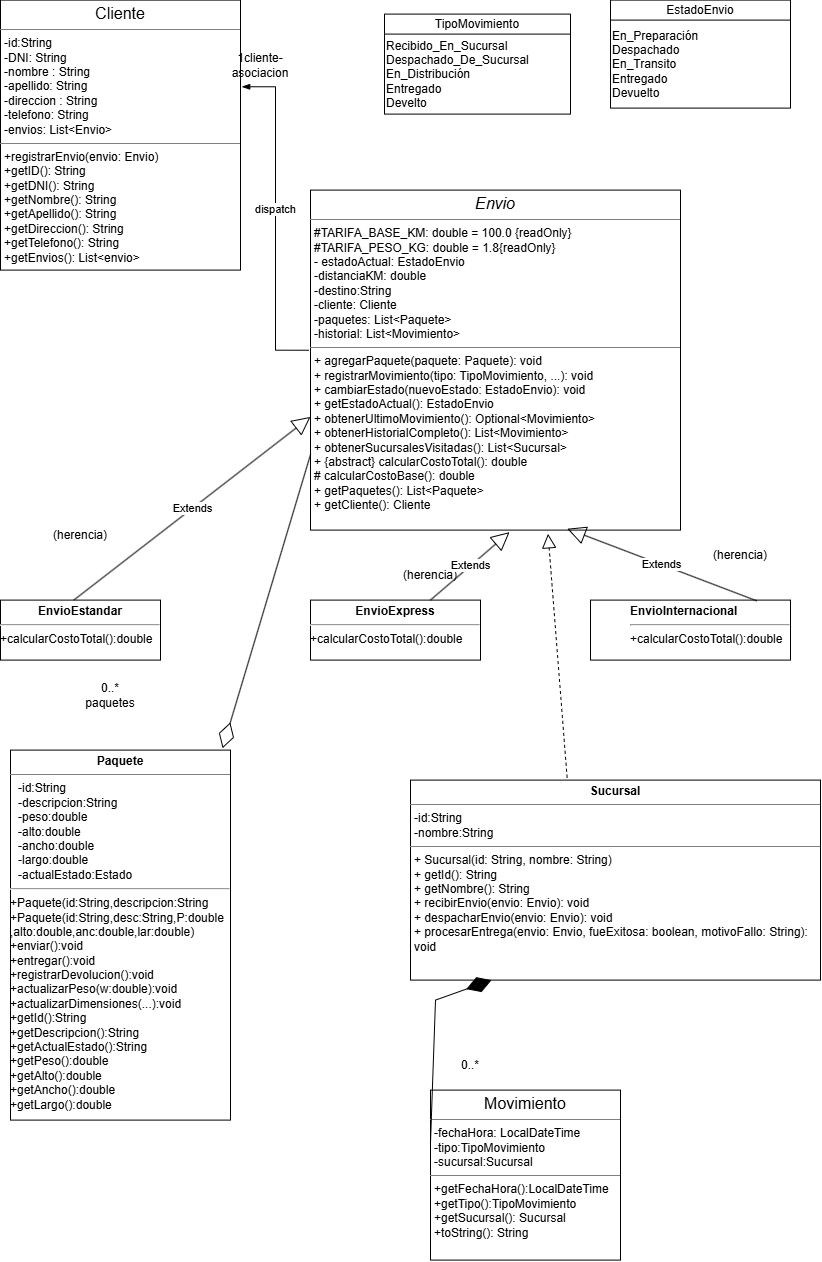

The diagram above was exported from draw.io. Its source (the exported page's mxGraphModel, read from the mxfile embedded in the PNG):
<mxGraphModel dx="858" dy="602" grid="1" gridSize="10" guides="1" tooltips="1" connect="1" arrows="1" fold="1" page="1" pageScale="1" pageWidth="827" pageHeight="1169" math="0" shadow="0">
  <root>
    <mxCell id="0" />
    <mxCell id="1" parent="0" />
    <mxCell id="piqGELF_AoF7AHO_TCfO-2" parent="1" style="verticalAlign=top;align=left;overflow=fill;html=1;whiteSpace=wrap;" value="&lt;p style=&quot;margin:0px;margin-top:4px;text-align:center;&quot;&gt;&lt;font style=&quot;font-size: 16px; background-color: light-dark(#ffffff, var(--ge-dark-color, #121212));&quot;&gt;Cliente&lt;/font&gt;&lt;/p&gt;&lt;hr size=&quot;1&quot; style=&quot;border-style:solid;&quot;&gt;&lt;p style=&quot;margin:0px;margin-left:4px;&quot;&gt;-id:String&lt;/p&gt;&lt;p style=&quot;margin:0px;margin-left:4px;&quot;&gt;-DNI: String&lt;/p&gt;&lt;p style=&quot;margin:0px;margin-left:4px;&quot;&gt;-nombre : String&lt;/p&gt;&lt;p style=&quot;margin:0px;margin-left:4px;&quot;&gt;-apellido: String&lt;/p&gt;&lt;p style=&quot;margin:0px;margin-left:4px;&quot;&gt;-direccion : String&lt;/p&gt;&lt;p style=&quot;margin:0px;margin-left:4px;&quot;&gt;-telefono: String&lt;/p&gt;&lt;p style=&quot;margin:0px;margin-left:4px;&quot;&gt;-envios: List&amp;lt;Envio&amp;gt;&lt;/p&gt;&lt;hr size=&quot;1&quot; style=&quot;border-style:solid;&quot;&gt;&lt;p style=&quot;margin:0px;margin-left:4px;&quot;&gt;+registrarEnvio(envio: Envio)&lt;/p&gt;&lt;p style=&quot;margin:0px;margin-left:4px;&quot;&gt;+getID(): String&lt;/p&gt;&lt;p style=&quot;margin:0px;margin-left:4px;&quot;&gt;+getDNI(): String&lt;/p&gt;&lt;p style=&quot;margin:0px;margin-left:4px;&quot;&gt;+getNombre(): String&lt;/p&gt;&lt;p style=&quot;margin:0px;margin-left:4px;&quot;&gt;+getApellido(): String&lt;/p&gt;&lt;p style=&quot;margin:0px;margin-left:4px;&quot;&gt;+getDireccion(): String&lt;/p&gt;&lt;p style=&quot;margin:0px;margin-left:4px;&quot;&gt;+getTelefono(): String&lt;/p&gt;&lt;p style=&quot;margin:0px;margin-left:4px;&quot;&gt;+getEnvios(): List&amp;lt;envio&amp;gt;&lt;/p&gt;&lt;p style=&quot;margin:0px;margin-left:4px;&quot;&gt;&lt;br&gt;&lt;/p&gt;&lt;p style=&quot;margin:0px;margin-left:4px;&quot;&gt;&lt;br&gt;&lt;/p&gt;&lt;p style=&quot;margin:0px;margin-left:4px;&quot;&gt;&lt;br&gt;&lt;/p&gt;&lt;br&gt;&lt;br&gt;&lt;div&gt;&lt;br&gt;&lt;/div&gt;" vertex="1">
      <mxGeometry height="270" width="240" as="geometry" />
    </mxCell>
    <mxCell id="piqGELF_AoF7AHO_TCfO-4" parent="1" style="verticalAlign=top;align=left;overflow=fill;html=1;whiteSpace=wrap;" value="&lt;p style=&quot;margin:0px;margin-top:4px;text-align:center;&quot;&gt;&lt;span style=&quot;background-color: light-dark(#ffffff, var(--ge-dark-color, #121212));&quot;&gt;&lt;font style=&quot;font-size: 16px;&quot;&gt;Movimiento&lt;/font&gt;&lt;/span&gt;&lt;/p&gt;&lt;hr size=&quot;1&quot; style=&quot;border-style:solid;&quot;&gt;&lt;p style=&quot;margin:0px;margin-left:4px;&quot;&gt;-fechaHora: LocalDateTime&lt;/p&gt;&lt;p style=&quot;margin:0px;margin-left:4px;&quot;&gt;-tipo:TipoMovimiento&lt;/p&gt;&lt;p style=&quot;margin:0px;margin-left:4px;&quot;&gt;-sucursal:Sucursal&lt;/p&gt;&lt;hr size=&quot;1&quot; style=&quot;border-style:solid;&quot;&gt;&lt;p style=&quot;margin:0px;margin-left:4px;&quot;&gt;+getFechaHora():LocalDateTime&lt;br&gt;&lt;/p&gt;&lt;p style=&quot;margin:0px;margin-left:4px;&quot;&gt;+getTipo():TipoMovimiento&lt;/p&gt;&lt;p style=&quot;margin:0px;margin-left:4px;&quot;&gt;+getSucursal(): Sucursal&lt;/p&gt;&lt;p style=&quot;margin:0px;margin-left:4px;&quot;&gt;+toString(): String&lt;/p&gt;&lt;p style=&quot;margin:0px;margin-left:4px;&quot;&gt;&lt;br&gt;&lt;/p&gt;" vertex="1">
      <mxGeometry height="170" width="190" x="430" y="1090" as="geometry" />
    </mxCell>
    <mxCell id="piqGELF_AoF7AHO_TCfO-5" parent="1" style="verticalAlign=top;align=left;overflow=fill;html=1;whiteSpace=wrap;" value="&lt;p style=&quot;margin:0px;margin-top:4px;text-align:center;&quot;&gt;&lt;font style=&quot;font-size: 16px; background-color: light-dark(#ffffff, var(--ge-dark-color, #121212));&quot;&gt;&lt;i&gt;Envio&lt;/i&gt;&lt;/font&gt;&lt;/p&gt;&lt;hr size=&quot;1&quot; style=&quot;border-style:solid;&quot;&gt;&lt;p style=&quot;margin:0px;margin-left:4px;&quot;&gt;#TARIFA_BASE_KM: double = 100.0 {readOnly}&lt;br&gt;#TARIFA_PESO_KG: double = 1.8{readOnly}&lt;/p&gt;&lt;p style=&quot;margin:0px;margin-left:4px;&quot;&gt;- estadoActual: EstadoEnvio&lt;/p&gt;&lt;p style=&quot;margin:0px;margin-left:4px;&quot;&gt;-distanciaKM: double&lt;/p&gt;&lt;p style=&quot;margin:0px;margin-left:4px;&quot;&gt;-destino:String&lt;/p&gt;&lt;p style=&quot;margin:0px;margin-left:4px;&quot;&gt;-cliente: Cliente&lt;/p&gt;&lt;p style=&quot;margin:0px;margin-left:4px;&quot;&gt;-paquetes: List&amp;lt;Paquete&amp;gt;&lt;/p&gt;&lt;p style=&quot;margin:0px;margin-left:4px;&quot;&gt;-historial: List&amp;lt;Movimiento&amp;gt;&lt;/p&gt;&lt;hr size=&quot;1&quot; style=&quot;border-style:solid;&quot;&gt;&lt;p style=&quot;margin:0px;margin-left:4px;&quot;&gt;+ agregarPaquete(paquete: Paquete): void&lt;/p&gt;&lt;p style=&quot;margin:0px;margin-left:4px;&quot;&gt;+ registrarMovimiento(tipo: TipoMovimiento, ...): void&amp;nbsp;&lt;/p&gt;&lt;p style=&quot;margin:0px;margin-left:4px;&quot;&gt;+ cambiarEstado(nuevoEstado: EstadoEnvio): void&amp;nbsp;&lt;/p&gt;&lt;p style=&quot;margin:0px;margin-left:4px;&quot;&gt;+ getEstadoActual(): EstadoEnvio&amp;nbsp;&lt;/p&gt;&lt;p style=&quot;margin:0px;margin-left:4px;&quot;&gt;+ obtenerUltimoMovimiento(): Optional&amp;lt;Movimiento&amp;gt;&amp;nbsp;&lt;/p&gt;&lt;p style=&quot;margin:0px;margin-left:4px;&quot;&gt;+ obtenerHistorialCompleto(): List&amp;lt;Movimiento&amp;gt;&amp;nbsp;&lt;/p&gt;&lt;p style=&quot;margin:0px;margin-left:4px;&quot;&gt;+ obtenerSucursalesVisitadas(): List&amp;lt;Sucursal&amp;gt;&amp;nbsp;&lt;/p&gt;&lt;p style=&quot;margin:0px;margin-left:4px;&quot;&gt;+ {abstract} calcularCostoTotal(): double&amp;nbsp;&lt;/p&gt;&lt;p style=&quot;margin:0px;margin-left:4px;&quot;&gt;# calcularCostoBase(): double&amp;nbsp;&lt;/p&gt;&lt;p style=&quot;margin:0px;margin-left:4px;&quot;&gt;+ getPaquetes(): List&amp;lt;Paquete&amp;gt;&amp;nbsp;&lt;/p&gt;&lt;p style=&quot;margin:0px;margin-left:4px;&quot;&gt;+ getCliente(): Cliente&amp;nbsp;&lt;/p&gt;&lt;p style=&quot;margin:0px;margin-left:4px;&quot;&gt;&lt;br&gt;&lt;/p&gt;" vertex="1">
      <mxGeometry height="340" width="370" x="310" y="190" as="geometry" />
    </mxCell>
    <mxCell id="piqGELF_AoF7AHO_TCfO-6" edge="1" parent="1" source="piqGELF_AoF7AHO_TCfO-5" style="html=1;verticalAlign=bottom;endArrow=blockThin;rounded=0;edgeStyle=orthogonalEdgeStyle;endFill=1;exitX=-0.004;exitY=0.471;exitDx=0;exitDy=0;exitPerimeter=0;entryX=1.005;entryY=0.321;entryDx=0;entryDy=0;entryPerimeter=0;" target="piqGELF_AoF7AHO_TCfO-2" value="dispatch">
      <mxGeometry relative="1" width="80" as="geometry">
        <mxPoint x="190" y="340" as="sourcePoint" />
        <mxPoint x="250" y="150" as="targetPoint" />
      </mxGeometry>
    </mxCell>
    <mxCell id="piqGELF_AoF7AHO_TCfO-7" parent="1" style="text;html=1;whiteSpace=wrap;strokeColor=none;fillColor=none;align=center;verticalAlign=middle;rounded=0;" value="1cliente-asociacion" vertex="1">
      <mxGeometry height="30" width="60" x="230" y="50" as="geometry" />
    </mxCell>
    <mxCell id="piqGELF_AoF7AHO_TCfO-9" parent="1" style="text;html=1;whiteSpace=wrap;strokeColor=none;fillColor=none;align=center;verticalAlign=middle;rounded=0;" value="0..*" vertex="1">
      <mxGeometry height="30" width="60" x="440" y="1050" as="geometry" />
    </mxCell>
    <mxCell id="piqGELF_AoF7AHO_TCfO-10" parent="1" style="verticalAlign=top;align=left;overflow=fill;html=1;whiteSpace=wrap;" value="&lt;p style=&quot;margin:0px;margin-top:4px;text-align:center;&quot;&gt;&lt;b&gt;EnvioEstandar&lt;/b&gt;&lt;/p&gt;&lt;hr&gt;+calcularCostoTotal():double" vertex="1">
      <mxGeometry height="60" width="160" y="600" as="geometry" />
    </mxCell>
    <mxCell id="piqGELF_AoF7AHO_TCfO-11" parent="1" style="verticalAlign=top;align=left;overflow=fill;html=1;whiteSpace=wrap;" value="&lt;p style=&quot;margin:0px;margin-top:4px;text-align:center;&quot;&gt;&lt;b&gt;EnvioExpress&lt;/b&gt;&lt;/p&gt;&lt;hr&gt;+calcularCostoTotal():double" vertex="1">
      <mxGeometry height="60" width="170" x="310" y="600" as="geometry" />
    </mxCell>
    <mxCell id="piqGELF_AoF7AHO_TCfO-12" parent="1" style="verticalAlign=top;align=left;overflow=fill;html=1;whiteSpace=wrap;" value="&lt;blockquote style=&quot;margin: 0px 0px 0px 40px; border-width: medium; border-style: none; border-color: currentcolor; border-image: none; padding: 0px;&quot;&gt;&lt;p style=&quot;margin: 4px 0px 0px;&quot;&gt;&lt;b&gt;EnvioInternacional&lt;/b&gt;&lt;/p&gt;&lt;hr&gt;+calcularCostoTotal():double&lt;/blockquote&gt;" vertex="1">
      <mxGeometry height="60" width="200" x="590" y="600" as="geometry" />
    </mxCell>
    <mxCell id="piqGELF_AoF7AHO_TCfO-19" parent="1" style="text;html=1;whiteSpace=wrap;strokeColor=none;fillColor=none;align=center;verticalAlign=middle;rounded=0;" value="(herencia)" vertex="1">
      <mxGeometry height="30" width="60" x="50" y="520" as="geometry" />
    </mxCell>
    <mxCell id="piqGELF_AoF7AHO_TCfO-20" parent="1" style="text;html=1;whiteSpace=wrap;strokeColor=none;fillColor=none;align=center;verticalAlign=middle;rounded=0;" value="(herencia)" vertex="1">
      <mxGeometry height="30" width="60" x="710" y="540" as="geometry" />
    </mxCell>
    <mxCell id="piqGELF_AoF7AHO_TCfO-21" parent="1" style="text;html=1;whiteSpace=wrap;strokeColor=none;fillColor=none;align=center;verticalAlign=middle;rounded=0;" value="(herencia)" vertex="1">
      <mxGeometry height="30" width="60" x="400" y="560" as="geometry" />
    </mxCell>
    <mxCell id="piqGELF_AoF7AHO_TCfO-23" parent="1" style="text;html=1;whiteSpace=wrap;strokeColor=none;fillColor=none;align=center;verticalAlign=middle;rounded=0;" value="0..* paquetes" vertex="1">
      <mxGeometry height="30" width="60" x="80" y="680" as="geometry" />
    </mxCell>
    <mxCell id="piqGELF_AoF7AHO_TCfO-27" parent="1" style="verticalAlign=top;align=left;overflow=fill;html=1;whiteSpace=wrap;" value="&lt;p style=&quot;margin: 4px 0px 0px; text-align: center;&quot;&gt;&lt;b&gt;Paquete&lt;/b&gt;&lt;/p&gt;&lt;hr size=&quot;1&quot; style=&quot;border-style:solid;&quot;&gt;&lt;p style=&quot;margin:0px;margin-left:8px;&quot;&gt;-id:String&lt;/p&gt;&lt;p style=&quot;margin:0px;margin-left:8px;&quot;&gt;-descripcion:String&lt;/p&gt;&lt;p style=&quot;margin:0px;margin-left:8px;&quot;&gt;-peso:double&lt;/p&gt;&lt;p style=&quot;margin:0px;margin-left:8px;&quot;&gt;-alto:double&lt;/p&gt;&lt;p style=&quot;margin:0px;margin-left:8px;&quot;&gt;-ancho:double&lt;/p&gt;&lt;p style=&quot;margin:0px;margin-left:8px;&quot;&gt;-largo:double&lt;/p&gt;&lt;p style=&quot;margin:0px;margin-left:8px;&quot;&gt;-actualEstado:Estado&lt;/p&gt;&lt;hr&gt;+Paquete(id:String,descripcion:String&lt;div&gt;&lt;div&gt;+Paquete(id:String,desc:String,P:double&lt;/div&gt;&lt;div&gt;,alto:double,anc:double,lar:double)&lt;/div&gt;&lt;div&gt;+enviar():void&lt;div&gt;+entregar():void&lt;/div&gt;&lt;div&gt;+registrarDevolucion():void&lt;/div&gt;&lt;div&gt;+actualizarPeso(w:double):void&lt;/div&gt;&lt;div&gt;+actualizarDimensiones(...):void&lt;/div&gt;&lt;div&gt;+getId():String&lt;/div&gt;&lt;div&gt;+getDescripcion():String&lt;/div&gt;&lt;div&gt;+getActualEstado():String&lt;/div&gt;&lt;div&gt;+getPeso():double&lt;/div&gt;&lt;div&gt;+getAlto():double&lt;/div&gt;&lt;div&gt;+getAncho():double&lt;/div&gt;&lt;div&gt;+getLargo():double&lt;/div&gt;&lt;div&gt;&lt;br&gt;&lt;p style=&quot;margin:0px;margin-left:8px;&quot;&gt;&lt;br&gt;&lt;/p&gt;&lt;/div&gt;&lt;/div&gt;&lt;/div&gt;" vertex="1">
      <mxGeometry height="370" width="220" x="10" y="750" as="geometry" />
    </mxCell>
    <mxCell id="piqGELF_AoF7AHO_TCfO-28" parent="1" style="verticalAlign=top;align=left;overflow=fill;html=1;whiteSpace=wrap;" value="&lt;p style=&quot;margin:0px;margin-top:4px;text-align:center;&quot;&gt;&lt;b&gt;Sucursal&lt;/b&gt;&lt;/p&gt;&lt;hr size=&quot;1&quot; style=&quot;border-style:solid;&quot;&gt;&lt;p style=&quot;margin:0px;margin-left:4px;&quot;&gt;-id:String&lt;/p&gt;&lt;p style=&quot;margin:0px;margin-left:4px;&quot;&gt;-nombre:String&lt;span style=&quot;white-space: pre;&quot;&gt;&#09;&lt;/span&gt;&lt;/p&gt;&lt;hr size=&quot;1&quot; style=&quot;border-style:solid;&quot;&gt;&lt;p style=&quot;margin:0px;margin-left:4px;&quot;&gt;+ Sucursal(id: String, nombre: String)&amp;nbsp;&lt;/p&gt;&lt;p style=&quot;margin:0px;margin-left:4px;&quot;&gt;+ getId(): String&amp;nbsp;&lt;/p&gt;&lt;p style=&quot;margin:0px;margin-left:4px;&quot;&gt;+ getNombre(): String&amp;nbsp;&lt;/p&gt;&lt;p style=&quot;margin:0px;margin-left:4px;&quot;&gt;+ recibirEnvio(envio: Envio): void&amp;nbsp;&lt;/p&gt;&lt;p style=&quot;margin:0px;margin-left:4px;&quot;&gt;+ despacharEnvio(envio: Envio): void&amp;nbsp;&lt;/p&gt;&lt;p style=&quot;margin:0px;margin-left:4px;&quot;&gt;+ procesarEntrega(envio: Envio, fueExitosa: boolean,&amp;nbsp;&lt;span style=&quot;background-color: transparent; color: light-dark(rgb(0, 0, 0), rgb(255, 255, 255));&quot;&gt;motivoFallo: String): void&amp;nbsp; &amp;nbsp;&lt;/span&gt;&lt;/p&gt;" vertex="1">
      <mxGeometry height="200" width="410" x="410" y="780" as="geometry" />
    </mxCell>
    <mxCell id="s7Mxcf-n1sYTeIR6XKpj-2" edge="1" parent="1" source="piqGELF_AoF7AHO_TCfO-5" style="endArrow=diamondThin;endFill=0;endSize=24;html=1;rounded=0;entryX=0.964;entryY=-0.005;entryDx=0;entryDy=0;entryPerimeter=0;exitX=0;exitY=0.778;exitDx=0;exitDy=0;exitPerimeter=0;" target="piqGELF_AoF7AHO_TCfO-27" value="">
      <mxGeometry relative="1" width="160" as="geometry">
        <mxPoint x="77.51999999999998" y="585" as="sourcePoint" />
        <mxPoint x="240" y="554" as="targetPoint" />
      </mxGeometry>
    </mxCell>
    <mxCell id="s7Mxcf-n1sYTeIR6XKpj-6" edge="1" parent="1" source="piqGELF_AoF7AHO_TCfO-10" style="endArrow=block;endSize=16;endFill=0;html=1;rounded=0;entryX=0;entryY=0.667;entryDx=0;entryDy=0;entryPerimeter=0;exitX=0.458;exitY=0;exitDx=0;exitDy=0;exitPerimeter=0;" target="piqGELF_AoF7AHO_TCfO-5" value="Extends">
      <mxGeometry relative="1" width="160" as="geometry">
        <mxPoint x="70" y="580" as="sourcePoint" />
        <mxPoint x="230" y="580" as="targetPoint" />
      </mxGeometry>
    </mxCell>
    <mxCell id="s7Mxcf-n1sYTeIR6XKpj-7" edge="1" parent="1" source="piqGELF_AoF7AHO_TCfO-12" style="endArrow=block;endSize=16;endFill=0;html=1;rounded=0;entryX=0.694;entryY=0.996;entryDx=0;entryDy=0;entryPerimeter=0;exitX=0.832;exitY=0.013;exitDx=0;exitDy=0;exitPerimeter=0;" target="piqGELF_AoF7AHO_TCfO-5" value="Extends">
      <mxGeometry relative="1" width="160" as="geometry">
        <mxPoint x="520" y="763" as="sourcePoint" />
        <mxPoint x="757" y="580" as="targetPoint" />
      </mxGeometry>
    </mxCell>
    <mxCell id="s7Mxcf-n1sYTeIR6XKpj-8" edge="1" parent="1" source="piqGELF_AoF7AHO_TCfO-11" style="endArrow=block;endSize=16;endFill=0;html=1;rounded=0;entryX=0.538;entryY=1.006;entryDx=0;entryDy=0;entryPerimeter=0;" target="piqGELF_AoF7AHO_TCfO-5" value="Extends">
      <mxGeometry relative="1" width="160" as="geometry">
        <mxPoint x="510" y="873" as="sourcePoint" />
        <mxPoint x="747" y="690" as="targetPoint" />
      </mxGeometry>
    </mxCell>
    <mxCell id="s7Mxcf-n1sYTeIR6XKpj-9" edge="1" parent="1" source="piqGELF_AoF7AHO_TCfO-28" style="endArrow=block;dashed=1;endFill=0;endSize=12;html=1;rounded=0;entryX=0.642;entryY=1.011;entryDx=0;entryDy=0;entryPerimeter=0;exitX=0.382;exitY=-0.012;exitDx=0;exitDy=0;exitPerimeter=0;" target="piqGELF_AoF7AHO_TCfO-5" value="">
      <mxGeometry relative="1" width="160" as="geometry">
        <mxPoint x="220" y="720" as="sourcePoint" />
        <mxPoint x="380" y="720" as="targetPoint" />
      </mxGeometry>
    </mxCell>
    <mxCell id="yZGrojGmkkd2ZfzUg6dT-1" edge="1" parent="1" style="endArrow=diamondThin;endFill=1;endSize=24;html=1;rounded=0;exitX=0;exitY=0.25;exitDx=0;exitDy=0;" value="">
      <mxGeometry relative="1" width="160" as="geometry">
        <Array as="points">
          <mxPoint x="435" y="1000" />
        </Array>
        <mxPoint x="430" y="1142.5000000000002" as="sourcePoint" />
        <mxPoint x="491.11" y="980" as="targetPoint" />
      </mxGeometry>
    </mxCell>
    <mxCell id="yZGrojGmkkd2ZfzUg6dT-3" parent="1" style="shape=table;startSize=0;container=1;collapsible=0;childLayout=tableLayout;fixedHeader=1;" value="" vertex="1">
      <mxGeometry height="108" width="180" x="610" as="geometry" />
    </mxCell>
    <mxCell id="yZGrojGmkkd2ZfzUg6dT-4" parent="yZGrojGmkkd2ZfzUg6dT-3" style="shape=tableRow;horizontal=0;startSize=0;swimlaneHead=0;swimlaneBody=0;strokeColor=inherit;top=0;left=0;bottom=0;right=0;collapsible=0;dropTarget=0;fillColor=none;points=[[0,0.5],[1,0.5]];portConstraint=eastwest;fixedHeader=1;" value="" vertex="1">
      <mxGeometry height="20" width="180" as="geometry" />
    </mxCell>
    <mxCell id="yZGrojGmkkd2ZfzUg6dT-5" parent="yZGrojGmkkd2ZfzUg6dT-4" style="shape=partialRectangle;html=1;whiteSpace=wrap;connectable=0;strokeColor=inherit;overflow=hidden;fillColor=none;top=0;left=0;bottom=0;right=0;pointerEvents=1;" value="EstadoEnvio&lt;div&gt;&lt;br&gt;&lt;/div&gt;" vertex="1">
      <mxGeometry height="20" width="180" as="geometry">
        <mxRectangle height="20" width="180" as="alternateBounds" />
      </mxGeometry>
    </mxCell>
    <mxCell id="yZGrojGmkkd2ZfzUg6dT-6" parent="yZGrojGmkkd2ZfzUg6dT-3" style="shape=tableRow;horizontal=0;startSize=0;swimlaneHead=0;swimlaneBody=0;strokeColor=inherit;top=0;left=0;bottom=0;right=0;collapsible=0;dropTarget=0;fillColor=none;points=[[0,0.5],[1,0.5]];portConstraint=eastwest;fixedHeader=1;" value="" vertex="1">
      <mxGeometry height="88" width="180" y="20" as="geometry" />
    </mxCell>
    <mxCell id="yZGrojGmkkd2ZfzUg6dT-7" parent="yZGrojGmkkd2ZfzUg6dT-6" style="shape=partialRectangle;html=1;whiteSpace=wrap;connectable=0;strokeColor=inherit;overflow=hidden;fillColor=none;top=0;left=0;bottom=0;right=0;pointerEvents=1;align=left;" value="En_Preparación&lt;div&gt;Despachado&lt;/div&gt;&lt;div&gt;En_Transito&lt;/div&gt;&lt;div&gt;Entregado&lt;/div&gt;&lt;div&gt;Devuelto&lt;/div&gt;" vertex="1">
      <mxGeometry height="88" width="180" as="geometry">
        <mxRectangle height="88" width="180" as="alternateBounds" />
      </mxGeometry>
    </mxCell>
    <mxCell id="yZGrojGmkkd2ZfzUg6dT-8" parent="1" style="shape=table;startSize=0;container=1;collapsible=0;childLayout=tableLayout;fixedHeader=1;" value="" vertex="1">
      <mxGeometry height="100" width="186" x="384" y="14" as="geometry" />
    </mxCell>
    <mxCell id="yZGrojGmkkd2ZfzUg6dT-9" parent="yZGrojGmkkd2ZfzUg6dT-8" style="shape=tableRow;horizontal=0;startSize=0;swimlaneHead=0;swimlaneBody=0;strokeColor=inherit;top=0;left=0;bottom=0;right=0;collapsible=0;dropTarget=0;fillColor=none;points=[[0,0.5],[1,0.5]];portConstraint=eastwest;fixedHeader=1;" value="" vertex="1">
      <mxGeometry height="20" width="186" as="geometry" />
    </mxCell>
    <mxCell id="yZGrojGmkkd2ZfzUg6dT-10" parent="yZGrojGmkkd2ZfzUg6dT-9" style="shape=partialRectangle;html=1;whiteSpace=wrap;connectable=0;strokeColor=inherit;overflow=hidden;fillColor=none;top=0;left=0;bottom=0;right=0;pointerEvents=1;" value="TipoMovimiento" vertex="1">
      <mxGeometry height="20" width="186" as="geometry">
        <mxRectangle height="20" width="186" as="alternateBounds" />
      </mxGeometry>
    </mxCell>
    <mxCell id="yZGrojGmkkd2ZfzUg6dT-11" parent="yZGrojGmkkd2ZfzUg6dT-8" style="shape=tableRow;horizontal=0;startSize=0;swimlaneHead=0;swimlaneBody=0;strokeColor=inherit;top=0;left=0;bottom=0;right=0;collapsible=0;dropTarget=0;fillColor=none;points=[[0,0.5],[1,0.5]];portConstraint=eastwest;fixedHeader=1;" value="" vertex="1">
      <mxGeometry height="80" width="186" y="20" as="geometry" />
    </mxCell>
    <mxCell id="yZGrojGmkkd2ZfzUg6dT-12" parent="yZGrojGmkkd2ZfzUg6dT-11" style="shape=partialRectangle;html=1;whiteSpace=wrap;connectable=0;strokeColor=inherit;overflow=hidden;fillColor=none;top=0;left=0;bottom=0;right=0;pointerEvents=1;align=left;" value="Recibido_En_Sucursal&lt;div&gt;Despachado_De_Sucursal&lt;/div&gt;&lt;div&gt;En_Distribución&lt;/div&gt;&lt;div&gt;Entregado&lt;/div&gt;&lt;div&gt;Develto&lt;/div&gt;" vertex="1">
      <mxGeometry height="80" width="186" as="geometry">
        <mxRectangle height="80" width="186" as="alternateBounds" />
      </mxGeometry>
    </mxCell>
  </root>
</mxGraphModel>